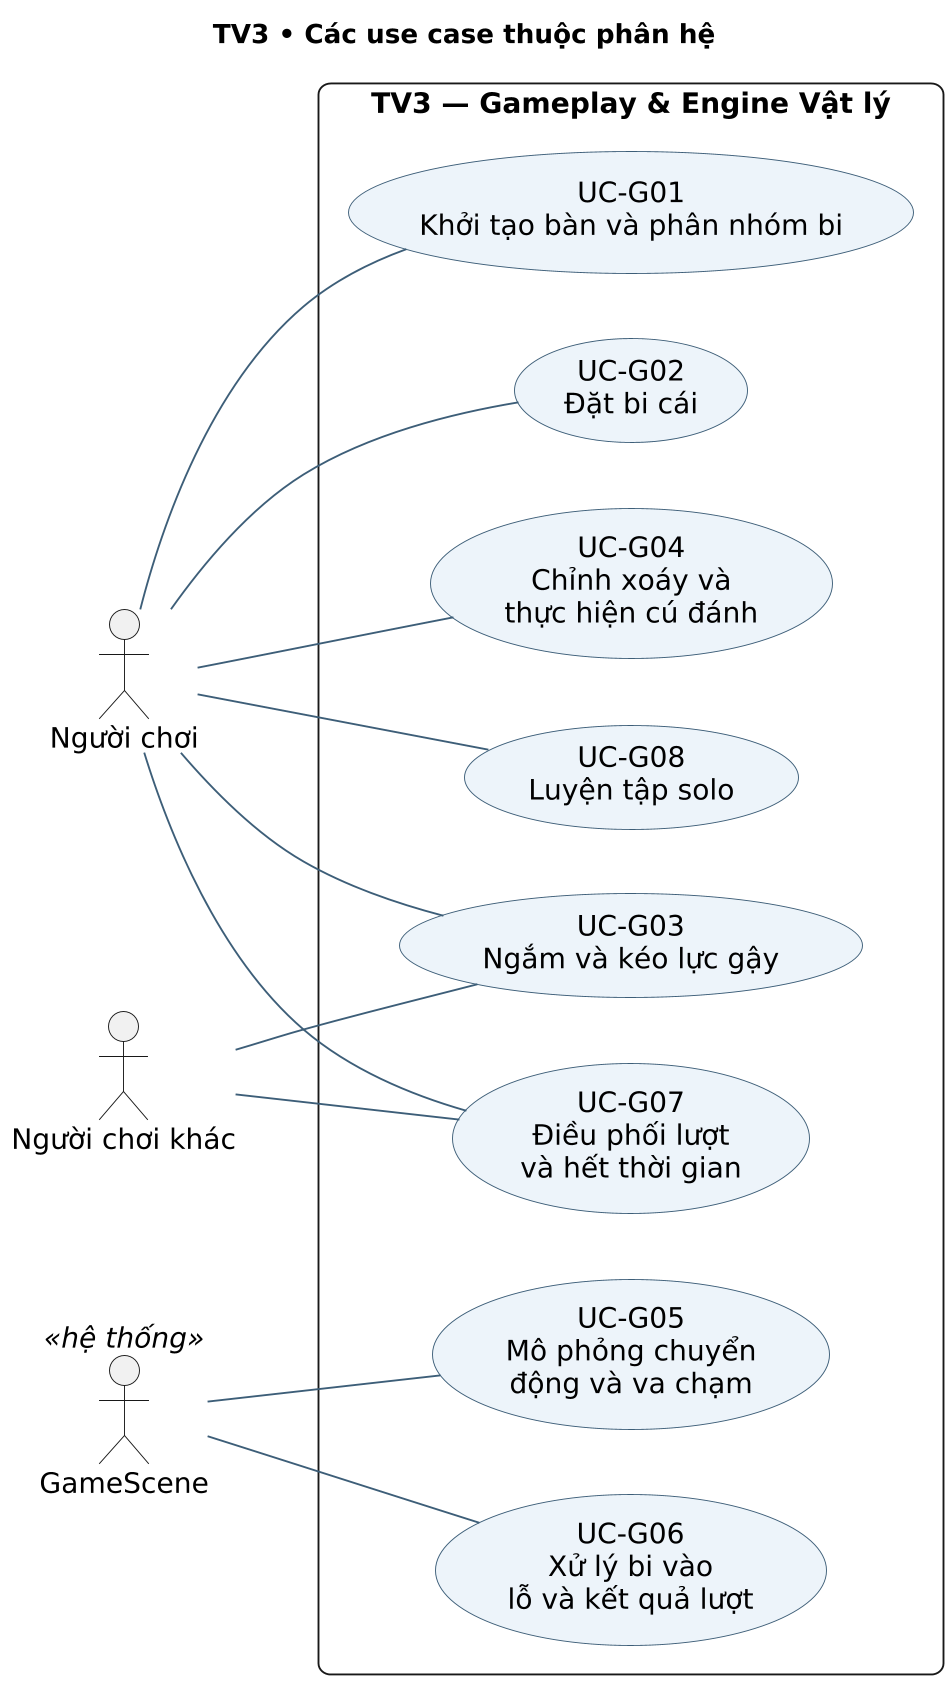

The diagram above was rendered by PlantUML. Its source (embedded in the PNG):
@startuml
skinparam backgroundColor white
skinparam defaultFontName DejaVu Sans
skinparam defaultFontSize 15
skinparam shadowing false
skinparam dpi 180
skinparam ArrowColor #3D5E78
skinparam ArrowFontSize 13
skinparam roundcorner 12
skinparam sequenceMessageAlign center
skinparam maxMessageSize 46
skinparam ParticipantPadding 12
skinparam BoxPadding 10
skinparam usecaseBackgroundColor #EDF4FA
skinparam usecaseBorderColor #3D5E78
skinparam activityBackgroundColor #EDF4FA
skinparam activityBorderColor #3D5E78
skinparam activityDiamondBackgroundColor #FFF1D6
skinparam componentBackgroundColor #E8F3ED
skinparam componentBorderColor #3D5E78
skinparam NoteBackgroundColor #FFF5DC
skinparam NoteBorderColor #A58842
hide footbox
title TV3 • Các use case thuộc phân hệ
left to right direction
actor "Người chơi" as Player
actor "Người chơi khác" as Other
actor "GameScene" as Loop <<hệ thống>>
rectangle "TV3 — Gameplay & Engine Vật lý" {
usecase "UC-G01\nKhởi tạo bàn và phân nhóm bi" as U1
usecase "UC-G02\nĐặt bi cái" as U2
usecase "UC-G03\nNgắm và kéo lực gậy" as U3
usecase "UC-G04\nChỉnh xoáy và\nthực hiện cú đánh" as U4
usecase "UC-G05\nMô phỏng chuyển\nđộng và va chạm" as U5
usecase "UC-G06\nXử lý bi vào\nlỗ và kết quả lượt" as U6
usecase "UC-G07\nĐiều phối lượt\nvà hết thời gian" as U7
usecase "UC-G08\nLuyện tập solo" as U8
}
Player -- U1
Player -- U2
Player -- U3
Player -- U4
Loop -- U5
Loop -- U6
Player -- U7
Player -- U8
Other -- U3
Other -- U7

@enduml